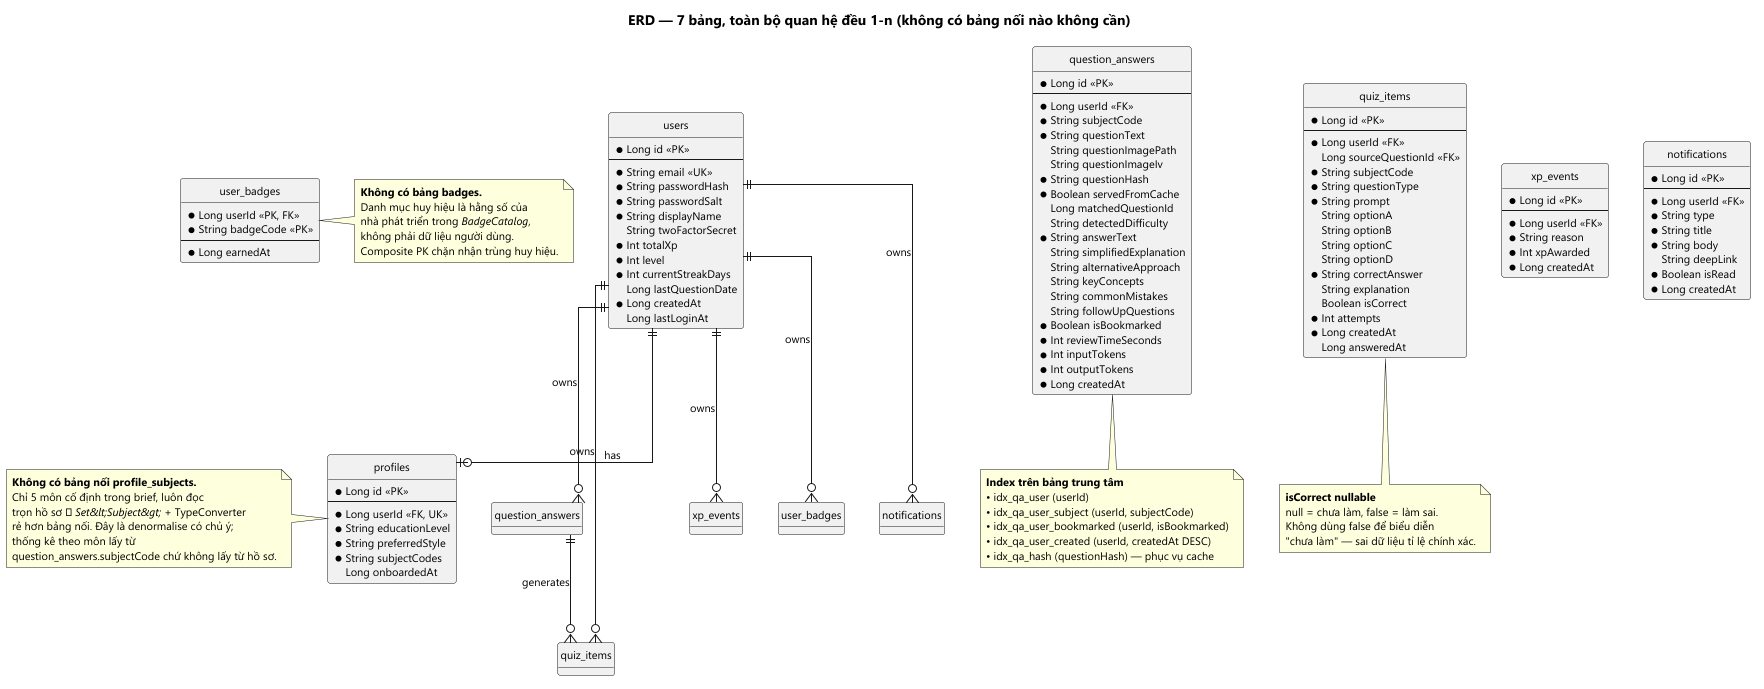

The diagram above was rendered by PlantUML. Its source (embedded in the PNG):
@startuml 09_erd
'============================================================
' AI Study Mentor — Entity Relationship Diagram
' Room schema nhìn bằng ký hiệu quan hệ (crow's foot)
' Đối chiếu docs/PART1_M1_SOFTWARE_DESIGN.md mục 4
'============================================================

skinparam backgroundColor #FFFFFF
skinparam shadowing false
skinparam defaultFontName Segoe UI
skinparam defaultFontSize 11
skinparam packageStyle rectangle
skinparam packageBackgroundColor #F7F8FC
skinparam packageBorderColor #8A90B8
skinparam entityBackgroundColor #FFFFFF
skinparam entityBorderColor #3F4390
skinparam linetype ortho

hide circle
hide methods

title ERD — 7 bảng, toàn bộ quan hệ đều 1-n (không có bảng nối nào không cần)

entity "users" as users {
  *Long id <<PK>>
  --
  *String email <<UK>>
  *String passwordHash
  *String passwordSalt
  *String displayName
  String twoFactorSecret
  *Int totalXp
  *Int level
  *Int currentStreakDays
  Long lastQuestionDate
  *Long createdAt
  Long lastLoginAt
}

entity "profiles" as profiles {
  *Long id <<PK>>
  --
  *Long userId <<FK, UK>>
  *String educationLevel
  *String preferredStyle
  *String subjectCodes
  Long onboardedAt
}

entity "question_answers" as qa {
  *Long id <<PK>>
  --
  *Long userId <<FK>>
  *String subjectCode
  *String questionText
  String questionImagePath
  String questionImageIv
  *String questionHash
  *Boolean servedFromCache
  Long matchedQuestionId
  String detectedDifficulty
  *String answerText
  String simplifiedExplanation
  String alternativeApproach
  String keyConcepts
  String commonMistakes
  String followUpQuestions
  *Boolean isBookmarked
  *Int reviewTimeSeconds
  *Int inputTokens
  *Int outputTokens
  *Long createdAt
}

entity "quiz_items" as qi {
  *Long id <<PK>>
  --
  *Long userId <<FK>>
  Long sourceQuestionId <<FK>>
  *String subjectCode
  *String questionType
  *String prompt
  String optionA
  String optionB
  String optionC
  String optionD
  *String correctAnswer
  String explanation
  Boolean isCorrect
  *Int attempts
  *Long createdAt
  Long answeredAt
}

entity "xp_events" as xe {
  *Long id <<PK>>
  --
  *Long userId <<FK>>
  *String reason
  *Int xpAwarded
  *Long createdAt
}

entity "user_badges" as ub {
  *Long userId <<PK, FK>>
  *String badgeCode <<PK>>
  --
  *Long earnedAt
}

entity "notifications" as notif {
  *Long id <<PK>>
  --
  *Long userId <<FK>>
  *String type
  *String title
  *String body
  String deepLink
  *Boolean isRead
  *Long createdAt
}

users ||--o| profiles : has
users ||--o{ question_answers : owns
users ||--o{ quiz_items : owns
users ||--o{ xp_events : owns
users ||--o{ user_badges : owns
users ||--o{ notifications : owns
question_answers ||--o{ quiz_items : generates

note bottom of qa
  <b>Index trên bảng trung tâm</b>
  • idx_qa_user (userId)
  • idx_qa_user_subject (userId, subjectCode)
  • idx_qa_user_bookmarked (userId, isBookmarked)
  • idx_qa_user_created (userId, createdAt DESC)
  • idx_qa_hash (questionHash) — phục vụ cache
end note

note bottom of qi
  <b>isCorrect nullable</b>
  null = chưa làm, false = làm sai.
  Không dùng false để biểu diễn
  "chưa làm" — sai dữ liệu tỉ lệ chính xác.
end note

note right of ub
  <b>Không có bảng badges.</b>
  Danh mục huy hiệu là hằng số của
  nhà phát triển trong <i>BadgeCatalog</i>,
  không phải dữ liệu người dùng.
  Composite PK chặn nhận trùng huy hiệu.
end note

note left of profiles
  <b>Không có bảng nối profile_subjects.</b>
  Chỉ 5 môn cố định trong brief, luôn đọc
  trọn hồ sơ ⇒ <i>Set&lt;Subject&gt;</i> + TypeConverter
  rẻ hơn bảng nối. Đây là denormalise có chủ ý;
  thống kê theo môn lấy từ
  question_answers.subjectCode chứ không lấy từ hồ sơ.
end note

@enduml